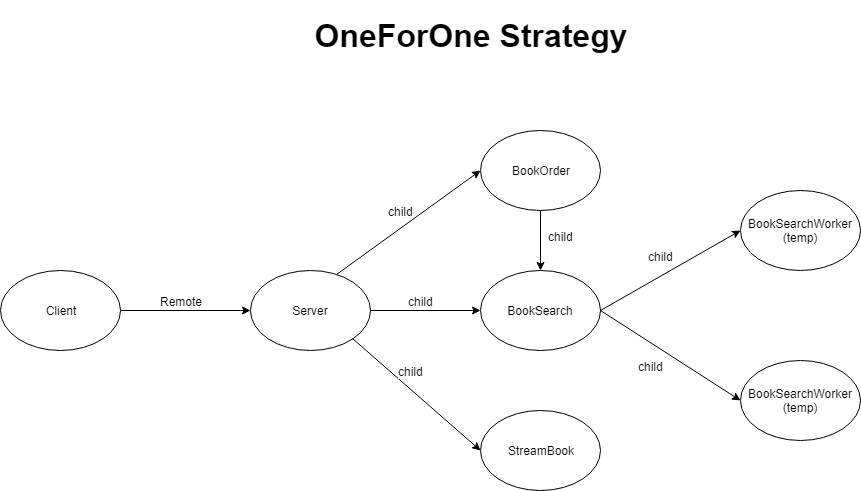

The diagram above was exported from draw.io. Its source (the exported page's mxGraphModel, read from the mxfile embedded in the PNG):
<mxGraphModel dx="1394" dy="764" grid="1" gridSize="10" guides="1" tooltips="1" connect="1" arrows="1" fold="1" page="1" pageScale="1" pageWidth="1100" pageHeight="850" background="#ffffff" math="0" shadow="0">
  <root>
    <mxCell id="0" />
    <mxCell id="1" parent="0" />
    <mxCell id="uuP_p5FZJELwpkHqbxtg-1" value="Client&lt;br&gt;" style="ellipse;whiteSpace=wrap;html=1;" vertex="1" parent="1">
      <mxGeometry x="110" y="320" width="120" height="80" as="geometry" />
    </mxCell>
    <mxCell id="uuP_p5FZJELwpkHqbxtg-2" value="Server&lt;br&gt;" style="ellipse;whiteSpace=wrap;html=1;" vertex="1" parent="1">
      <mxGeometry x="360" y="320" width="120" height="80" as="geometry" />
    </mxCell>
    <mxCell id="uuP_p5FZJELwpkHqbxtg-3" value="BookOrder" style="ellipse;whiteSpace=wrap;html=1;" vertex="1" parent="1">
      <mxGeometry x="590" y="180" width="120" height="80" as="geometry" />
    </mxCell>
    <mxCell id="uuP_p5FZJELwpkHqbxtg-4" value="BookSearch" style="ellipse;whiteSpace=wrap;html=1;" vertex="1" parent="1">
      <mxGeometry x="590" y="320" width="120" height="80" as="geometry" />
    </mxCell>
    <mxCell id="uuP_p5FZJELwpkHqbxtg-5" value="StreamBook" style="ellipse;whiteSpace=wrap;html=1;" vertex="1" parent="1">
      <mxGeometry x="590" y="460" width="120" height="80" as="geometry" />
    </mxCell>
    <mxCell id="uuP_p5FZJELwpkHqbxtg-6" value="BookSearchWorker&lt;br&gt;(temp)&lt;br&gt;" style="ellipse;whiteSpace=wrap;html=1;" vertex="1" parent="1">
      <mxGeometry x="850" y="240" width="120" height="80" as="geometry" />
    </mxCell>
    <mxCell id="uuP_p5FZJELwpkHqbxtg-7" value="" style="endArrow=classic;html=1;entryX=0;entryY=0.5;entryDx=0;entryDy=0;exitX=1;exitY=0.5;exitDx=0;exitDy=0;" edge="1" parent="1" source="uuP_p5FZJELwpkHqbxtg-1" target="uuP_p5FZJELwpkHqbxtg-2">
      <mxGeometry width="50" height="50" relative="1" as="geometry">
        <mxPoint x="240" y="360" as="sourcePoint" />
        <mxPoint x="160" y="420" as="targetPoint" />
      </mxGeometry>
    </mxCell>
    <mxCell id="uuP_p5FZJELwpkHqbxtg-8" value="Remote&lt;br&gt;" style="text;html=1;resizable=0;points=[];align=center;verticalAlign=middle;labelBackgroundColor=#ffffff;" vertex="1" connectable="0" parent="uuP_p5FZJELwpkHqbxtg-7">
      <mxGeometry x="-0.4769" y="-2" relative="1" as="geometry">
        <mxPoint x="26" y="-12" as="offset" />
      </mxGeometry>
    </mxCell>
    <mxCell id="uuP_p5FZJELwpkHqbxtg-9" value="" style="endArrow=classic;html=1;entryX=0;entryY=0.5;entryDx=0;entryDy=0;exitX=1;exitY=1;exitDx=0;exitDy=0;" edge="1" parent="1" source="uuP_p5FZJELwpkHqbxtg-2" target="uuP_p5FZJELwpkHqbxtg-5">
      <mxGeometry width="50" height="50" relative="1" as="geometry">
        <mxPoint x="110" y="610" as="sourcePoint" />
        <mxPoint x="160" y="560" as="targetPoint" />
      </mxGeometry>
    </mxCell>
    <mxCell id="uuP_p5FZJELwpkHqbxtg-10" value="" style="endArrow=classic;html=1;entryX=0;entryY=0.5;entryDx=0;entryDy=0;exitX=1;exitY=0.5;exitDx=0;exitDy=0;" edge="1" parent="1" source="uuP_p5FZJELwpkHqbxtg-2" target="uuP_p5FZJELwpkHqbxtg-4">
      <mxGeometry width="50" height="50" relative="1" as="geometry">
        <mxPoint x="472" y="398" as="sourcePoint" />
        <mxPoint x="600" y="510" as="targetPoint" />
      </mxGeometry>
    </mxCell>
    <mxCell id="uuP_p5FZJELwpkHqbxtg-15" value="child&lt;br&gt;" style="text;html=1;resizable=0;points=[];align=center;verticalAlign=middle;labelBackgroundColor=#ffffff;" vertex="1" connectable="0" parent="uuP_p5FZJELwpkHqbxtg-10">
      <mxGeometry x="0.2182" y="3" relative="1" as="geometry">
        <mxPoint x="-17" y="-7" as="offset" />
      </mxGeometry>
    </mxCell>
    <mxCell id="uuP_p5FZJELwpkHqbxtg-11" value="" style="endArrow=classic;html=1;entryX=0;entryY=0.5;entryDx=0;entryDy=0;exitX=0.717;exitY=0.05;exitDx=0;exitDy=0;exitPerimeter=0;" edge="1" parent="1" source="uuP_p5FZJELwpkHqbxtg-2" target="uuP_p5FZJELwpkHqbxtg-3">
      <mxGeometry width="50" height="50" relative="1" as="geometry">
        <mxPoint x="490" y="370" as="sourcePoint" />
        <mxPoint x="600" y="370" as="targetPoint" />
      </mxGeometry>
    </mxCell>
    <mxCell id="uuP_p5FZJELwpkHqbxtg-14" value="child&lt;br&gt;" style="text;html=1;resizable=0;points=[];align=center;verticalAlign=middle;labelBackgroundColor=#ffffff;" vertex="1" connectable="0" parent="uuP_p5FZJELwpkHqbxtg-11">
      <mxGeometry x="0.1623" y="-1" relative="1" as="geometry">
        <mxPoint x="-20" y="-4.5" as="offset" />
      </mxGeometry>
    </mxCell>
    <mxCell id="uuP_p5FZJELwpkHqbxtg-12" value="" style="endArrow=classic;html=1;entryX=0;entryY=0.5;entryDx=0;entryDy=0;exitX=1;exitY=0.5;exitDx=0;exitDy=0;" edge="1" parent="1" source="uuP_p5FZJELwpkHqbxtg-4" target="uuP_p5FZJELwpkHqbxtg-6">
      <mxGeometry width="50" height="50" relative="1" as="geometry">
        <mxPoint x="110" y="610" as="sourcePoint" />
        <mxPoint x="160" y="560" as="targetPoint" />
      </mxGeometry>
    </mxCell>
    <mxCell id="uuP_p5FZJELwpkHqbxtg-13" value="" style="endArrow=classic;html=1;entryX=0.5;entryY=0;entryDx=0;entryDy=0;exitX=0.5;exitY=1;exitDx=0;exitDy=0;" edge="1" parent="1" source="uuP_p5FZJELwpkHqbxtg-3" target="uuP_p5FZJELwpkHqbxtg-4">
      <mxGeometry width="50" height="50" relative="1" as="geometry">
        <mxPoint x="720" y="370" as="sourcePoint" />
        <mxPoint x="840" y="370" as="targetPoint" />
      </mxGeometry>
    </mxCell>
    <mxCell id="uuP_p5FZJELwpkHqbxtg-16" value="child&lt;br&gt;" style="text;html=1;resizable=0;points=[];align=center;verticalAlign=middle;labelBackgroundColor=#ffffff;" vertex="1" connectable="0" parent="1">
      <mxGeometry x="540.0854510790323" y="425.00515218243095" as="geometry">
        <mxPoint x="-20" y="-4.5" as="offset" />
      </mxGeometry>
    </mxCell>
    <mxCell id="uuP_p5FZJELwpkHqbxtg-17" value="child&lt;br&gt;" style="text;html=1;resizable=0;points=[];align=center;verticalAlign=middle;labelBackgroundColor=#ffffff;" vertex="1" connectable="0" parent="1">
      <mxGeometry x="690.0854510790323" y="290.00515218243095" as="geometry">
        <mxPoint x="-20" y="-4.5" as="offset" />
      </mxGeometry>
    </mxCell>
    <mxCell id="uuP_p5FZJELwpkHqbxtg-19" value="child&lt;br&gt;" style="text;html=1;resizable=0;points=[];align=center;verticalAlign=middle;labelBackgroundColor=#ffffff;" vertex="1" connectable="0" parent="1">
      <mxGeometry x="790.0854510790323" y="310.00515218243095" as="geometry">
        <mxPoint x="-20" y="-4.5" as="offset" />
      </mxGeometry>
    </mxCell>
    <mxCell id="uuP_p5FZJELwpkHqbxtg-20" value="BookSearchWorker&lt;br&gt;(temp)&lt;br&gt;" style="ellipse;whiteSpace=wrap;html=1;" vertex="1" parent="1">
      <mxGeometry x="850" y="410" width="120" height="80" as="geometry" />
    </mxCell>
    <mxCell id="uuP_p5FZJELwpkHqbxtg-21" value="" style="endArrow=classic;html=1;entryX=0;entryY=0.5;entryDx=0;entryDy=0;exitX=1;exitY=0.5;exitDx=0;exitDy=0;" edge="1" parent="1" source="uuP_p5FZJELwpkHqbxtg-4" target="uuP_p5FZJELwpkHqbxtg-20">
      <mxGeometry width="50" height="50" relative="1" as="geometry">
        <mxPoint x="720" y="370" as="sourcePoint" />
        <mxPoint x="860" y="290" as="targetPoint" />
      </mxGeometry>
    </mxCell>
    <mxCell id="uuP_p5FZJELwpkHqbxtg-22" value="child&lt;br&gt;" style="text;html=1;resizable=0;points=[];align=center;verticalAlign=middle;labelBackgroundColor=#ffffff;" vertex="1" connectable="0" parent="1">
      <mxGeometry x="780.0854510790323" y="420.00515218243095" as="geometry">
        <mxPoint x="-20" y="-4.5" as="offset" />
      </mxGeometry>
    </mxCell>
    <mxCell id="uuP_p5FZJELwpkHqbxtg-27" value="&lt;b&gt;&lt;font style=&quot;font-size: 32px&quot;&gt;OneForOne Strategy&lt;/font&gt;&lt;/b&gt;" style="text;html=1;strokeColor=none;fillColor=none;align=center;verticalAlign=middle;whiteSpace=wrap;rounded=0;" vertex="1" parent="1">
      <mxGeometry x="400" y="50" width="360" height="70" as="geometry" />
    </mxCell>
  </root>
</mxGraphModel>